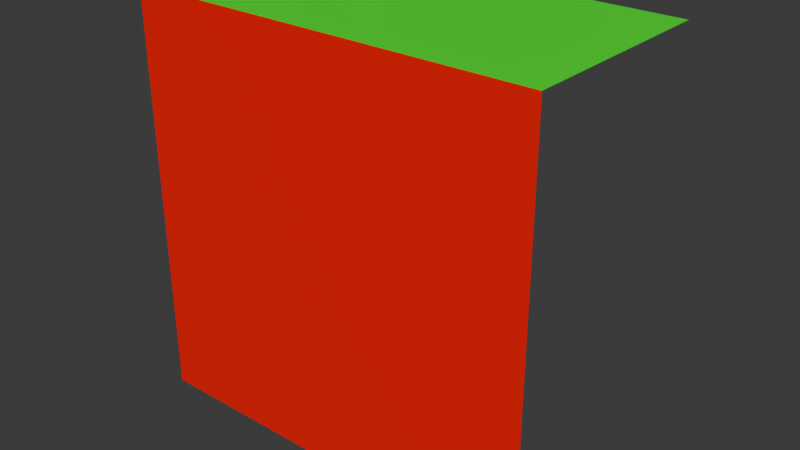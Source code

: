 # Source: Wall.blend  (saved by Blender 4.0.36; exported with 4.5.12 LTS)
import bpy
from mathutils import Matrix  # noqa: F401  (used for matrix-valued properties, if any)

bpy.ops.wm.read_factory_settings(use_empty=True)
scene = bpy.context.scene
scene.name = 'Scene'

# ---- collections
col_collection = bpy.data.collections.new('Collection'); scene.collection.children.link(col_collection)

# ---- materials (node trees are filled in below, after node groups)
mat_0 = bpy.data.materials.new('0')
mat_0.use_transparent_shadow = False
mat_1 = bpy.data.materials.new('1')
mat_1.use_transparent_shadow = False

# ---- material node trees
mat_0.use_nodes = True; mat_0.node_tree.nodes.clear()
_N = mat_0.node_tree.nodes; _L = mat_0.node_tree.links
n0 = _N.new('ShaderNodeBsdfPrincipled'); n0.name = 'Principled BSDF'; n0.location = (10, 300)
n0.inputs[0].default_value = (1.0, 0.0, 0.0, 1.0)
n0.inputs[3].default_value = 1.45
n1 = _N.new('ShaderNodeOutputMaterial'); n1.name = 'Material Output'; n1.location = (300, 300)
_L.new(n0.outputs[0], n1.inputs[0])
n1.is_active_output = True
mat_1.use_nodes = True; mat_1.node_tree.nodes.clear()
_N = mat_1.node_tree.nodes; _L = mat_1.node_tree.links
n0 = _N.new('ShaderNodeBsdfPrincipled'); n0.name = 'Principled BSDF'; n0.location = (10, 300)
n0.inputs[0].default_value = (0.0, 1.0, 0.0, 1.0)
n0.inputs[3].default_value = 1.45
n1 = _N.new('ShaderNodeOutputMaterial'); n1.name = 'Material Output'; n1.location = (300, 300)
_L.new(n0.outputs[0], n1.inputs[0])
n1.is_active_output = True

# ---- world
world_world = bpy.data.worlds.new('World'); scene.world = world_world
world_world.use_nodes = True; world_world.node_tree.nodes.clear()
_N = world_world.node_tree.nodes; _L = world_world.node_tree.links
n0 = _N.new('ShaderNodeOutputWorld'); n0.name = 'World Output'; n0.location = (300, 300)
n1 = _N.new('ShaderNodeBackground'); n1.name = 'Background'; n1.location = (10, 300)
n1.inputs[0].default_value = (0.05088, 0.05088, 0.05088, 1.0)
_L.new(n1.outputs[0], n0.inputs[0])
n0.is_active_output = True
world_world.color = (0.05088, 0.05088, 0.05088)
world_world.use_sun_shadow = False
world_world.sun_shadow_jitter_overblur = 0.0

# ---- meshes
me_plane = bpy.data.meshes.new('Plane')
me_plane.from_pydata([(-1.0, -1.0, 0.0), (1.0, -1.0, 0.0), (-1.0, 1.0, 0.0), (1.0, 1.0, 0.0), (-1.0, 1.0, -1.0), (1.0, 1.0, -1.0)], [], [(0, 1, 3, 2), (2, 3, 5, 4)])
me_plane.polygons.foreach_set('material_index', [0, 1])
_uv = me_plane.uv_layers.new(name='UVMap')
_uv.uv.foreach_set('vector', [8.16e-05, 8.176e-05, 0.9996, 8.169e-05, 0.9996, 1.042, 8.164e-05, 1.042, 8.164e-05, -0.005235, 0.9996, -0.005236, 0.9996, 0.9999, 8.164e-05, 0.9999])
me_plane.materials.append(mat_0)
me_plane.materials.append(mat_1)
me_plane.update()

# ---- objects
ob_wall = bpy.data.objects.new('Wall', me_plane)

# ---- transforms, parenting, visibility, modifiers, constraints
ob_wall.location = (0.0, -1.0, -1.0)
ob_wall.rotation_euler = (1.571, -0.0, 0.0)

# ---- collection membership
col_collection.objects.link(ob_wall)

# ---- scene / render settings (as saved in the file)
scene.frame_start = 1; scene.frame_end = 250; scene.frame_set(1)
scene.render.engine = 'BLENDER_EEVEE_NEXT'
scene.cycles.sampling_pattern = 'TABULATED_SOBOL'
bpy.context.view_layer.update()

# ---- added for rendering (the .blend has no active camera and no usable light): camera, sun
cam_auto = bpy.data.cameras.new('AutoCamera')
cam_auto.lens = 50.0
cam_auto.sensor_width = 36.0
cam_auto.clip_end = 1000.0
ob_auto_camera = bpy.data.objects.new('AutoCamera', cam_auto)
scene.collection.objects.link(ob_auto_camera)
ob_auto_camera.location = (2.77567, -3.83081, 1.22054)
ob_auto_camera.rotation_euler = (1.09748, -7.21219e-08, 0.694738)
scene.camera = ob_auto_camera
light_auto_sun = bpy.data.lights.new('AutoSun', 'SUN')
light_auto_sun.energy = 3.0
light_auto_sun.angle = 0.0523599
ob_auto_sun = bpy.data.objects.new('AutoSun', light_auto_sun)
scene.collection.objects.link(ob_auto_sun)
ob_auto_sun.rotation_euler = (0.872665, 0.174533, 0.523599)
bpy.context.view_layer.update()
